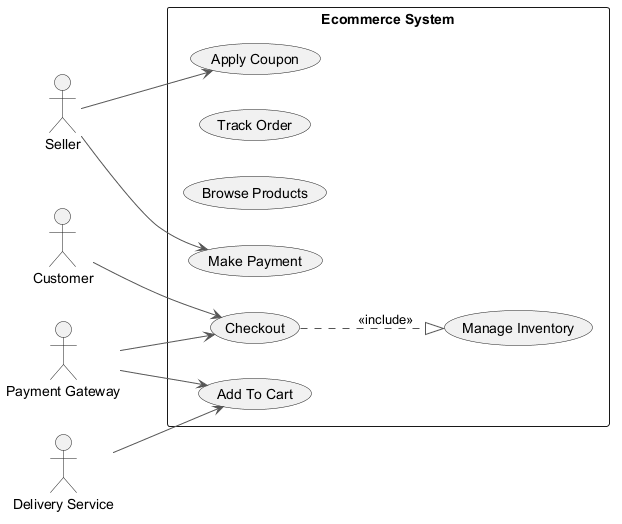

The diagram above was rendered by PlantUML. Its source (embedded in the PNG):
@startuml
skinparam backgroundColor #FFFFFF
skinparam classBackgroundColor #E8F4FA
skinparam classBorderColor #2C7DA0
skinparam ArrowColor #555555
left to right direction
actor "Seller" as Seller
actor "Customer" as Customer
actor "Delivery Service" as DeliveryService
actor "Payment Gateway" as PaymentGateway
rectangle "Ecommerce System" {
  usecase "Apply Coupon" as UC_ApplyCoupon
  usecase "Track Order" as UC_TrackOrder
  usecase "Browse Products" as UC_BrowseProducts
  usecase "Checkout" as UC_Checkout
  usecase "Manage Inventory" as UC_ManageInventory
  usecase "Make Payment" as UC_MakePayment
  usecase "Add To Cart" as UC_AddToCart
}
Seller --> UC_MakePayment
Seller --> UC_ApplyCoupon
Customer --> UC_Checkout
DeliveryService --> UC_AddToCart
PaymentGateway --> UC_AddToCart
PaymentGateway --> UC_Checkout
UC_Checkout ..|> UC_ManageInventory : <<include>>
@enduml